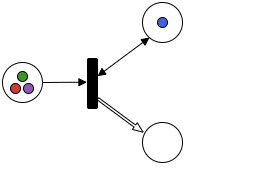

The diagram above was exported from draw.io. Its source (the exported page's mxGraphModel, read from the mxfile embedded in the PNG):
<mxGraphModel dx="127" dy="76" grid="1" gridSize="10" guides="0" tooltips="1" connect="1" arrows="1" fold="1" page="1" pageScale="1" pageWidth="1100" pageHeight="850" math="0" shadow="0">
  <root>
    <mxCell id="0" />
    <mxCell id="1" parent="0" />
    <mxCell id="OIjoqOzJynWtLX_JPRBZ-13" value="" style="shape=flexArrow;endArrow=classic;startArrow=none;html=1;rounded=0;startFill=0;strokeWidth=1;exitX=1;exitY=0.75;exitDx=0;exitDy=0;width=6.458333333333334;endSize=3.7125000000000004;endWidth=7.612847222222222;entryX=0.138;entryY=0.292;entryDx=0;entryDy=0;entryPerimeter=0;fillColor=default;strokeColor=none;" edge="1" parent="1">
      <mxGeometry width="100" height="100" relative="1" as="geometry">
        <mxPoint x="255" y="236" as="sourcePoint" />
        <mxPoint x="301" y="270" as="targetPoint" />
      </mxGeometry>
    </mxCell>
    <mxCell id="OIjoqOzJynWtLX_JPRBZ-38" value="" style="endArrow=block;startArrow=block;html=1;rounded=0;exitX=1;exitY=0.25;exitDx=0;exitDy=0;backgroundOutline=1;labelBackgroundColor=#FFFFFF;labelBorderColor=#FFFFFF;entryX=0.126;entryY=0.725;entryDx=0;entryDy=0;entryPerimeter=0;shadow=0;jumpStyle=none;endFill=1;startFill=1;shape=flexArrow;width=3.8709677419354835;startSize=2.767741935483871;startWidth=10.504682622268469;endWidth=10.504682622268469;endSize=2.767741935483871;fillColor=default;strokeColor=none;" edge="1" parent="1">
      <mxGeometry width="50" height="50" relative="1" as="geometry">
        <mxPoint x="255.02" y="213.4999999999999" as="sourcePoint" />
        <mxPoint x="307.02" y="175" as="targetPoint" />
      </mxGeometry>
    </mxCell>
    <mxCell id="OIjoqOzJynWtLX_JPRBZ-33" value="" style="ellipse;whiteSpace=wrap;html=1;aspect=fixed;perimeterSpacing=4;strokeColor=none;" vertex="1" parent="1">
      <mxGeometry x="158" y="198" width="44" height="44" as="geometry" />
    </mxCell>
    <mxCell id="pjLrwnjIZE6ARDeGTcdu-1" value="" style="ellipse;whiteSpace=wrap;html=1;aspect=fixed;gradientColor=none;fillColor=#FFFFFF;perimeterSpacing=4;" parent="1" vertex="1">
      <mxGeometry x="160" y="200" width="40" height="40" as="geometry" />
    </mxCell>
    <mxCell id="OIjoqOzJynWtLX_JPRBZ-32" value="" style="ellipse;whiteSpace=wrap;html=1;aspect=fixed;perimeterSpacing=4;strokeColor=none;" vertex="1" parent="1">
      <mxGeometry x="298" y="138" width="44" height="44" as="geometry" />
    </mxCell>
    <mxCell id="pjLrwnjIZE6ARDeGTcdu-39" value="" style="group;movable=1;resizable=1;rotatable=1;deletable=1;editable=1;locked=0;connectable=1;" parent="1" vertex="1" connectable="0">
      <mxGeometry x="172" y="217" width="241" height="110" as="geometry" />
    </mxCell>
    <mxCell id="OIjoqOzJynWtLX_JPRBZ-35" value="" style="endArrow=block;html=1;rounded=0;exitX=1;exitY=0.5;exitDx=0;exitDy=0;targetPerimeterSpacing=0;strokeWidth=1;jumpStyle=none;backgroundOutline=1;entryX=0.237;entryY=0.474;entryDx=0;entryDy=0;entryPerimeter=0;endFill=1;shape=flexArrow;width=3.614457831325301;endSize=3.3036144578313253;endWidth=9.162330905306971;movable=1;resizable=1;rotatable=1;deletable=1;editable=1;locked=0;connectable=1;strokeColor=none;fillColor=default;startSize=6;" edge="1" parent="pjLrwnjIZE6ARDeGTcdu-39">
      <mxGeometry width="50" height="50" relative="1" as="geometry">
        <mxPoint x="28.000000000001364" y="3" as="sourcePoint" />
        <mxPoint x="73.26600000000008" y="2.4920000000000755" as="targetPoint" />
      </mxGeometry>
    </mxCell>
    <mxCell id="OIjoqOzJynWtLX_JPRBZ-43" value="" style="rounded=1;whiteSpace=wrap;html=1;fillStyle=auto;gradientColor=none;strokeColor=none;fillColor=#FFFFFF;perimeterSpacing=4;" vertex="1" parent="pjLrwnjIZE6ARDeGTcdu-39">
      <mxGeometry x="71" y="-23" width="14" height="54" as="geometry" />
    </mxCell>
    <mxCell id="OIjoqOzJynWtLX_JPRBZ-31" value="" style="ellipse;whiteSpace=wrap;html=1;aspect=fixed;perimeterSpacing=4;strokeColor=none;" vertex="1" parent="pjLrwnjIZE6ARDeGTcdu-39">
      <mxGeometry x="126" y="41" width="44" height="44" as="geometry" />
    </mxCell>
    <mxCell id="pjLrwnjIZE6ARDeGTcdu-36" value="" style="ellipse;whiteSpace=wrap;html=1;aspect=fixed;fillColor=#389826;shadow=0;" parent="pjLrwnjIZE6ARDeGTcdu-39" vertex="1">
      <mxGeometry x="3" y="-8" width="10" height="10" as="geometry" />
    </mxCell>
    <mxCell id="pjLrwnjIZE6ARDeGTcdu-37" value="" style="ellipse;whiteSpace=wrap;html=1;aspect=fixed;fillColor=#9558B2;shadow=0;" parent="pjLrwnjIZE6ARDeGTcdu-39" vertex="1">
      <mxGeometry x="9" y="4" width="10" height="10" as="geometry" />
    </mxCell>
    <mxCell id="pjLrwnjIZE6ARDeGTcdu-38" value="" style="ellipse;whiteSpace=wrap;html=1;aspect=fixed;fillColor=#CB3C33;shadow=0;" parent="pjLrwnjIZE6ARDeGTcdu-39" vertex="1">
      <mxGeometry x="-4" y="4" width="10" height="10" as="geometry" />
    </mxCell>
    <mxCell id="pjLrwnjIZE6ARDeGTcdu-15" value="" style="rounded=1;whiteSpace=wrap;html=1;fillStyle=auto;gradientColor=none;strokeColor=default;fillColor=#000000;perimeterSpacing=4;" parent="pjLrwnjIZE6ARDeGTcdu-39" vertex="1">
      <mxGeometry x="73" y="-21" width="10" height="50" as="geometry" />
    </mxCell>
    <mxCell id="OIjoqOzJynWtLX_JPRBZ-36" value="" style="endArrow=block;html=1;rounded=0;exitX=1;exitY=0.5;exitDx=0;exitDy=0;targetPerimeterSpacing=0;strokeWidth=1;jumpStyle=none;backgroundOutline=1;entryX=0.249;entryY=0.479;entryDx=0;entryDy=0;entryPerimeter=0;endFill=1;startSize=6;" edge="1" parent="pjLrwnjIZE6ARDeGTcdu-39" target="OIjoqOzJynWtLX_JPRBZ-43">
      <mxGeometry width="50" height="50" relative="1" as="geometry">
        <mxPoint x="28.000000000001364" y="3" as="sourcePoint" />
        <mxPoint x="68" y="3" as="targetPoint" />
      </mxGeometry>
    </mxCell>
    <mxCell id="pjLrwnjIZE6ARDeGTcdu-9" value="" style="ellipse;whiteSpace=wrap;html=1;aspect=fixed;perimeterSpacing=4;" parent="1" vertex="1">
      <mxGeometry x="300" y="140" width="40" height="40" as="geometry" />
    </mxCell>
    <mxCell id="pjLrwnjIZE6ARDeGTcdu-29" value="" style="ellipse;whiteSpace=wrap;html=1;aspect=fixed;fillColor=#4063D8;" parent="1" vertex="1">
      <mxGeometry x="315" y="155" width="10" height="10" as="geometry" />
    </mxCell>
    <mxCell id="pjLrwnjIZE6ARDeGTcdu-10" value="" style="ellipse;whiteSpace=wrap;html=1;aspect=fixed;perimeterSpacing=4;" parent="1" vertex="1">
      <mxGeometry x="300" y="260" width="40" height="40" as="geometry" />
    </mxCell>
    <mxCell id="OIjoqOzJynWtLX_JPRBZ-12" value="" style="endArrow=block;startArrow=block;html=1;rounded=0;exitX=1;exitY=0.25;exitDx=0;exitDy=0;backgroundOutline=1;labelBackgroundColor=#FFFFFF;labelBorderColor=#FFFFFF;entryX=0.126;entryY=0.725;entryDx=0;entryDy=0;entryPerimeter=0;shadow=0;jumpStyle=none;endFill=1;startFill=1;" edge="1" parent="1">
      <mxGeometry width="50" height="50" relative="1" as="geometry">
        <mxPoint x="255" y="213.69999999999987" as="sourcePoint" />
        <mxPoint x="307.048" y="175" as="targetPoint" />
      </mxGeometry>
    </mxCell>
    <mxCell id="OIjoqOzJynWtLX_JPRBZ-45" value="" style="shape=flexArrow;endArrow=classic;startArrow=none;html=1;rounded=0;startFill=0;strokeWidth=1;exitX=1;exitY=0.75;exitDx=0;exitDy=0;width=2.5899280575539567;endSize=3.093525179856115;endWidth=4.663319703949071;entryX=0.138;entryY=0.292;entryDx=0;entryDy=0;entryPerimeter=0;" edge="1" parent="1">
      <mxGeometry width="100" height="100" relative="1" as="geometry">
        <mxPoint x="255" y="236" as="sourcePoint" />
        <mxPoint x="301" y="270" as="targetPoint" />
      </mxGeometry>
    </mxCell>
  </root>
</mxGraphModel>